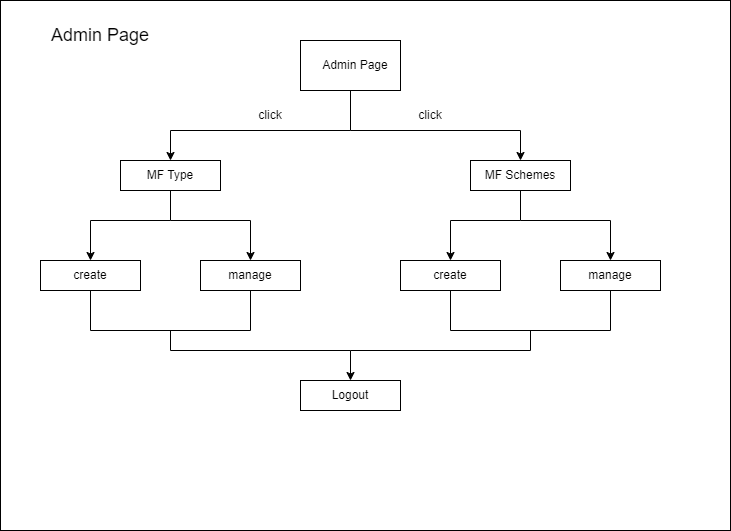

The diagram above was exported from draw.io. Its source (the exported page's mxGraphModel, read from the mxfile embedded in the PNG):
<mxGraphModel dx="955" dy="493" grid="1" gridSize="10" guides="1" tooltips="1" connect="1" arrows="1" fold="1" page="1" pageScale="1" pageWidth="850" pageHeight="1100" math="0" shadow="0">
  <root>
    <mxCell id="0" />
    <mxCell id="1" parent="0" />
    <mxCell id="aHrEwKC0DOKAETy0E1Au-1" value="" style="rounded=0;whiteSpace=wrap;html=1;" vertex="1" parent="1">
      <mxGeometry x="90" y="80" width="730" height="530" as="geometry" />
    </mxCell>
    <mxCell id="aHrEwKC0DOKAETy0E1Au-2" value="" style="rounded=0;whiteSpace=wrap;html=1;" vertex="1" parent="1">
      <mxGeometry x="390" y="120" width="100" height="50" as="geometry" />
    </mxCell>
    <mxCell id="aHrEwKC0DOKAETy0E1Au-3" value="Admin Page" style="text;html=1;strokeColor=none;fillColor=none;align=center;verticalAlign=middle;whiteSpace=wrap;rounded=0;" vertex="1" parent="1">
      <mxGeometry x="400" y="130" width="90" height="30" as="geometry" />
    </mxCell>
    <mxCell id="aHrEwKC0DOKAETy0E1Au-4" value="" style="rounded=0;whiteSpace=wrap;html=1;" vertex="1" parent="1">
      <mxGeometry x="560" y="240" width="100" height="30" as="geometry" />
    </mxCell>
    <mxCell id="aHrEwKC0DOKAETy0E1Au-5" value="" style="rounded=0;whiteSpace=wrap;html=1;" vertex="1" parent="1">
      <mxGeometry x="210" y="240" width="100" height="30" as="geometry" />
    </mxCell>
    <mxCell id="aHrEwKC0DOKAETy0E1Au-6" value="" style="rounded=0;whiteSpace=wrap;html=1;" vertex="1" parent="1">
      <mxGeometry x="130" y="340" width="100" height="30" as="geometry" />
    </mxCell>
    <mxCell id="aHrEwKC0DOKAETy0E1Au-7" value="" style="rounded=0;whiteSpace=wrap;html=1;" vertex="1" parent="1">
      <mxGeometry x="290" y="340" width="100" height="30" as="geometry" />
    </mxCell>
    <mxCell id="aHrEwKC0DOKAETy0E1Au-8" value="" style="rounded=0;whiteSpace=wrap;html=1;" vertex="1" parent="1">
      <mxGeometry x="490" y="340" width="100" height="30" as="geometry" />
    </mxCell>
    <mxCell id="aHrEwKC0DOKAETy0E1Au-9" value="" style="rounded=0;whiteSpace=wrap;html=1;" vertex="1" parent="1">
      <mxGeometry x="650" y="340" width="100" height="30" as="geometry" />
    </mxCell>
    <mxCell id="aHrEwKC0DOKAETy0E1Au-11" value="MF Type" style="text;html=1;strokeColor=none;fillColor=none;align=center;verticalAlign=middle;whiteSpace=wrap;rounded=0;" vertex="1" parent="1">
      <mxGeometry x="215" y="240" width="90" height="30" as="geometry" />
    </mxCell>
    <mxCell id="aHrEwKC0DOKAETy0E1Au-12" value="MF Schemes" style="text;html=1;strokeColor=none;fillColor=none;align=center;verticalAlign=middle;whiteSpace=wrap;rounded=0;" vertex="1" parent="1">
      <mxGeometry x="570" y="245" width="80" height="20" as="geometry" />
    </mxCell>
    <mxCell id="aHrEwKC0DOKAETy0E1Au-13" value="create" style="text;html=1;strokeColor=none;fillColor=none;align=center;verticalAlign=middle;whiteSpace=wrap;rounded=0;" vertex="1" parent="1">
      <mxGeometry x="150" y="340" width="60" height="30" as="geometry" />
    </mxCell>
    <mxCell id="aHrEwKC0DOKAETy0E1Au-14" value="create" style="text;html=1;strokeColor=none;fillColor=none;align=center;verticalAlign=middle;whiteSpace=wrap;rounded=0;" vertex="1" parent="1">
      <mxGeometry x="510" y="340" width="60" height="30" as="geometry" />
    </mxCell>
    <mxCell id="aHrEwKC0DOKAETy0E1Au-15" value="manage" style="text;html=1;strokeColor=none;fillColor=none;align=center;verticalAlign=middle;whiteSpace=wrap;rounded=0;" vertex="1" parent="1">
      <mxGeometry x="310" y="340" width="60" height="30" as="geometry" />
    </mxCell>
    <mxCell id="aHrEwKC0DOKAETy0E1Au-16" value="manage" style="text;html=1;strokeColor=none;fillColor=none;align=center;verticalAlign=middle;whiteSpace=wrap;rounded=0;" vertex="1" parent="1">
      <mxGeometry x="670" y="340" width="60" height="30" as="geometry" />
    </mxCell>
    <mxCell id="aHrEwKC0DOKAETy0E1Au-17" value="" style="rounded=0;whiteSpace=wrap;html=1;" vertex="1" parent="1">
      <mxGeometry x="390" y="460" width="100" height="30" as="geometry" />
    </mxCell>
    <mxCell id="aHrEwKC0DOKAETy0E1Au-19" value="Logout" style="text;html=1;strokeColor=none;fillColor=none;align=center;verticalAlign=middle;whiteSpace=wrap;rounded=0;" vertex="1" parent="1">
      <mxGeometry x="410" y="460" width="60" height="30" as="geometry" />
    </mxCell>
    <mxCell id="aHrEwKC0DOKAETy0E1Au-22" value="" style="endArrow=classic;html=1;rounded=0;exitX=0.5;exitY=1;exitDx=0;exitDy=0;" edge="1" parent="1" source="aHrEwKC0DOKAETy0E1Au-2">
      <mxGeometry width="50" height="50" relative="1" as="geometry">
        <mxPoint x="540" y="370" as="sourcePoint" />
        <mxPoint x="610" y="240" as="targetPoint" />
        <Array as="points">
          <mxPoint x="440" y="210" />
          <mxPoint x="610" y="210" />
        </Array>
      </mxGeometry>
    </mxCell>
    <mxCell id="aHrEwKC0DOKAETy0E1Au-23" value="" style="endArrow=classic;html=1;rounded=0;entryX=0.5;entryY=0;entryDx=0;entryDy=0;" edge="1" parent="1" target="aHrEwKC0DOKAETy0E1Au-11">
      <mxGeometry width="50" height="50" relative="1" as="geometry">
        <mxPoint x="440" y="210" as="sourcePoint" />
        <mxPoint x="590" y="320" as="targetPoint" />
        <Array as="points">
          <mxPoint x="260" y="210" />
        </Array>
      </mxGeometry>
    </mxCell>
    <mxCell id="aHrEwKC0DOKAETy0E1Au-24" value="" style="endArrow=classic;html=1;rounded=0;entryX=0.5;entryY=0;entryDx=0;entryDy=0;exitX=0.5;exitY=1;exitDx=0;exitDy=0;" edge="1" parent="1" source="aHrEwKC0DOKAETy0E1Au-4" target="aHrEwKC0DOKAETy0E1Au-16">
      <mxGeometry width="50" height="50" relative="1" as="geometry">
        <mxPoint x="540" y="370" as="sourcePoint" />
        <mxPoint x="590" y="320" as="targetPoint" />
        <Array as="points">
          <mxPoint x="610" y="300" />
          <mxPoint x="700" y="300" />
        </Array>
      </mxGeometry>
    </mxCell>
    <mxCell id="aHrEwKC0DOKAETy0E1Au-25" value="" style="endArrow=classic;html=1;rounded=0;entryX=0.5;entryY=0;entryDx=0;entryDy=0;" edge="1" parent="1" target="aHrEwKC0DOKAETy0E1Au-14">
      <mxGeometry width="50" height="50" relative="1" as="geometry">
        <mxPoint x="610" y="300" as="sourcePoint" />
        <mxPoint x="590" y="320" as="targetPoint" />
        <Array as="points">
          <mxPoint x="540" y="300" />
        </Array>
      </mxGeometry>
    </mxCell>
    <mxCell id="aHrEwKC0DOKAETy0E1Au-26" value="" style="endArrow=classic;html=1;rounded=0;entryX=0.5;entryY=0;entryDx=0;entryDy=0;exitX=0.5;exitY=1;exitDx=0;exitDy=0;" edge="1" parent="1" source="aHrEwKC0DOKAETy0E1Au-11" target="aHrEwKC0DOKAETy0E1Au-15">
      <mxGeometry width="50" height="50" relative="1" as="geometry">
        <mxPoint x="540" y="370" as="sourcePoint" />
        <mxPoint x="590" y="320" as="targetPoint" />
        <Array as="points">
          <mxPoint x="260" y="300" />
          <mxPoint x="340" y="300" />
        </Array>
      </mxGeometry>
    </mxCell>
    <mxCell id="aHrEwKC0DOKAETy0E1Au-27" value="" style="endArrow=classic;html=1;rounded=0;entryX=0.5;entryY=0;entryDx=0;entryDy=0;" edge="1" parent="1" target="aHrEwKC0DOKAETy0E1Au-13">
      <mxGeometry width="50" height="50" relative="1" as="geometry">
        <mxPoint x="260" y="300" as="sourcePoint" />
        <mxPoint x="590" y="320" as="targetPoint" />
        <Array as="points">
          <mxPoint x="180" y="300" />
        </Array>
      </mxGeometry>
    </mxCell>
    <mxCell id="aHrEwKC0DOKAETy0E1Au-29" value="" style="endArrow=none;html=1;rounded=0;entryX=0.5;entryY=1;entryDx=0;entryDy=0;" edge="1" parent="1" target="aHrEwKC0DOKAETy0E1Au-16">
      <mxGeometry width="50" height="50" relative="1" as="geometry">
        <mxPoint x="540" y="370" as="sourcePoint" />
        <mxPoint x="590" y="320" as="targetPoint" />
        <Array as="points">
          <mxPoint x="540" y="410" />
          <mxPoint x="700" y="410" />
        </Array>
      </mxGeometry>
    </mxCell>
    <mxCell id="aHrEwKC0DOKAETy0E1Au-30" value="" style="endArrow=none;html=1;rounded=0;entryX=0.5;entryY=1;entryDx=0;entryDy=0;" edge="1" parent="1">
      <mxGeometry width="50" height="50" relative="1" as="geometry">
        <mxPoint x="180" y="370" as="sourcePoint" />
        <mxPoint x="340" y="370" as="targetPoint" />
        <Array as="points">
          <mxPoint x="180" y="410" />
          <mxPoint x="340" y="410" />
        </Array>
      </mxGeometry>
    </mxCell>
    <mxCell id="aHrEwKC0DOKAETy0E1Au-31" value="" style="endArrow=classic;html=1;rounded=0;entryX=0.5;entryY=0;entryDx=0;entryDy=0;" edge="1" parent="1" target="aHrEwKC0DOKAETy0E1Au-19">
      <mxGeometry width="50" height="50" relative="1" as="geometry">
        <mxPoint x="620" y="410" as="sourcePoint" />
        <mxPoint x="590" y="320" as="targetPoint" />
        <Array as="points">
          <mxPoint x="620" y="430" />
          <mxPoint x="440" y="430" />
        </Array>
      </mxGeometry>
    </mxCell>
    <mxCell id="aHrEwKC0DOKAETy0E1Au-33" value="" style="endArrow=none;html=1;rounded=0;" edge="1" parent="1">
      <mxGeometry width="50" height="50" relative="1" as="geometry">
        <mxPoint x="260" y="410" as="sourcePoint" />
        <mxPoint x="440" y="430" as="targetPoint" />
        <Array as="points">
          <mxPoint x="260" y="430" />
        </Array>
      </mxGeometry>
    </mxCell>
    <mxCell id="aHrEwKC0DOKAETy0E1Au-34" value="click" style="text;html=1;strokeColor=none;fillColor=none;align=center;verticalAlign=middle;whiteSpace=wrap;rounded=0;" vertex="1" parent="1">
      <mxGeometry x="330" y="180" width="60" height="30" as="geometry" />
    </mxCell>
    <mxCell id="aHrEwKC0DOKAETy0E1Au-35" value="click" style="text;html=1;strokeColor=none;fillColor=none;align=center;verticalAlign=middle;whiteSpace=wrap;rounded=0;" vertex="1" parent="1">
      <mxGeometry x="490" y="180" width="60" height="30" as="geometry" />
    </mxCell>
    <mxCell id="aHrEwKC0DOKAETy0E1Au-40" value="&lt;font style=&quot;font-size: 18px;&quot;&gt;Admin Page&lt;/font&gt;" style="text;html=1;strokeColor=none;fillColor=none;align=center;verticalAlign=middle;whiteSpace=wrap;rounded=0;" vertex="1" parent="1">
      <mxGeometry x="130" y="100" width="120" height="30" as="geometry" />
    </mxCell>
  </root>
</mxGraphModel>